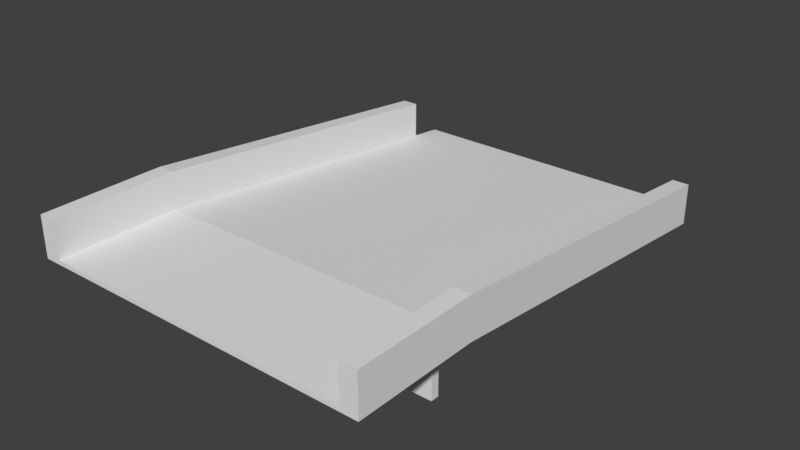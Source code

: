 # Source: DockingPlate_Small.blend  (saved by Blender 2.78.0; exported with 4.5.12 LTS)
import bpy
from mathutils import Matrix  # noqa: F401  (used for matrix-valued properties, if any)

bpy.ops.wm.read_factory_settings(use_empty=True)
scene = bpy.context.scene
scene.name = 'Scene'

# ---- collections
col_collection_1 = bpy.data.collections.new('Collection 1'); scene.collection.children.link(col_collection_1)

# ---- world
world_world = bpy.data.worlds.new('World'); scene.world = world_world
world_world.color = (0.05088, 0.05088, 0.05088)
world_world.use_sun_shadow = False
world_world.sun_shadow_jitter_overblur = 0.0
world_world.cycles.sampling_method = 'MANUAL'

# ---- meshes
me_cube_005 = bpy.data.meshes.new('Cube.005')
me_cube_005.from_pydata([(-0.7, -0.04, -0.12), (-0.7, -0.04, 0.18), (-0.7, 1.118e-08, -0.12), (-0.7, 1.118e-08, 0.18), (0.7, -0.04, -0.12), (0.7, -0.04, 0.18), (0.7, 1.118e-08, -0.12), (0.7, 1.118e-08, 0.18)], [], [(0, 1, 3, 2), (2, 3, 7, 6), (6, 7, 5, 4), (4, 5, 1, 0), (2, 6, 4, 0)])
_uv = me_cube_005.uv_layers.new(name='UVMap')
_uv.uv.foreach_set('vector', [0.9286, 0.2222, 0.9286, 0.01389, 0.9762, 0.01389, 0.9762, 0.2222, 0.7857, 0.9861, 0.4286, 0.9861, 0.4286, 0.01389, 0.7857, 0.01389, 0.9762, 0.25, 0.9762, 0.4583, 0.9286, 0.4583, 0.9286, 0.25, 0.02381, 0.01389, 0.381, 0.01389, 0.381, 0.9861, 0.02381, 0.9861, 0.8333, 0.9861, 0.8333, 0.01389, 0.881, 0.01389, 0.881, 0.9861])
me_cube_005.use_remesh_preserve_volume = False
me_cube_005.use_remesh_preserve_attributes = False
me_cube_005.use_mirror_vertex_groups = False
me_cube_005.update()
me_cube_003 = bpy.data.meshes.new('Cube.003')
me_cube_003.from_pydata([(-0.762, -0.6, 0.18), (-0.762, -3.725e-08, 0.18), (0.762, -0.6, 0.18), (0.762, -3.725e-08, 0.18), (0.762, 1.667, 5.96e-07), (-0.762, 1.667, 5.96e-07), (-0.762, -0.6, 0.38), (-0.762, -3.725e-08, 0.38), (0.762, -0.6, 0.38), (0.762, -3.725e-08, 0.38), (0.762, 1.667, 0.2), (-0.762, 1.667, 0.2), (0.842, -0.6, 0.18), (0.842, -3.725e-08, 0.18), (0.842, 1.667, 5.96e-07), (0.842, -0.6, 0.38), (0.842, -3.725e-08, 0.38), (0.842, 1.667, 0.2), (-0.842, -0.6, 0.18), (-0.842, -3.725e-08, 0.18), (-0.842, 1.667, 5.96e-07), (-0.842, -0.6, 0.38), (-0.842, -3.725e-08, 0.38), (-0.842, 1.667, 0.2)], [], [(5, 11, 7, 1), (3, 9, 10, 4), (1, 7, 6, 0), (2, 8, 9, 3), (13, 14, 17, 16), (12, 13, 16, 15), (10, 9, 16, 17), (3, 4, 14, 13), (4, 10, 17, 14), (9, 8, 15, 16), (8, 2, 12, 15), (2, 3, 13, 12), (20, 19, 22, 23), (19, 18, 21, 22), (5, 1, 19, 20), (11, 5, 20, 23), (6, 7, 22, 21), (0, 6, 21, 18), (1, 0, 18, 19), (7, 11, 23, 22)])
_uv = me_cube_003.uv_layers.new(name='UVMap')
_uv.uv.foreach_set('vector', [0.481, 0.9914, 0.3669, 0.9846, 0.3398, 0.2653, 0.4539, 0.2721, 0.618, 0.7279, 0.5039, 0.7347, 0.5311, 0.01538, 0.6452, 0.008585, 0.4539, 0.2721, 0.3398, 0.2653, 0.3669, 0.008585, 0.481, 0.01538, 0.6452, 0.9846, 0.5311, 0.9914, 0.5039, 0.7347, 0.618, 0.7279, 0.1255, 0.2721, 0.1527, 0.9914, 0.03863, 0.9846, 0.01145, 0.2653, 0.1527, 0.01538, 0.1255, 0.2721, 0.01145, 0.2653, 0.03863, 0.008585, 0.6681, 0.9843, 0.6681, 0.2658, 0.7139, 0.2658, 0.7139, 0.9843, 0.7825, 0.2658, 0.7825, 0.9843, 0.7368, 0.9843, 0.7368, 0.2658, 0.9428, 0.09444, 0.9428, 0.008585, 0.9886, 0.008585, 0.9886, 0.09444, 0.6681, 0.2658, 0.6681, 0.008585, 0.7139, 0.008585, 0.7139, 0.2658, 0.9886, 0.2146, 0.9886, 0.3005, 0.9428, 0.3005, 0.9428, 0.2146, 0.7825, 0.008585, 0.7825, 0.2658, 0.7368, 0.2658, 0.7368, 0.008585, 0.3169, 0.008585, 0.2897, 0.7279, 0.1756, 0.7347, 0.2028, 0.01538, 0.2897, 0.7279, 0.3169, 0.9846, 0.2028, 0.9914, 0.1756, 0.7347, 0.8054, 0.9843, 0.8054, 0.2658, 0.8512, 0.2658, 0.8512, 0.9843, 0.9886, 0.1116, 0.9886, 0.1975, 0.9428, 0.1975, 0.9428, 0.1116, 0.8741, 0.9843, 0.8741, 0.7271, 0.9199, 0.7271, 0.9199, 0.9843, 0.9428, 0.4035, 0.9428, 0.3176, 0.9886, 0.3176, 0.9886, 0.4035, 0.8054, 0.2658, 0.8054, 0.008585, 0.8512, 0.008585, 0.8512, 0.2658, 0.8741, 0.7271, 0.8741, 0.008585, 0.9199, 0.008585, 0.9199, 0.7271])
me_cube_003.use_remesh_preserve_volume = False
me_cube_003.use_remesh_preserve_attributes = False
me_cube_003.use_mirror_vertex_groups = False
me_cube_003.update()
me_cube = bpy.data.meshes.new('Cube')
me_cube.from_pydata([(-0.762, -0.6, 0.18), (-0.762, -0.6, 0.2), (-0.762, -3.725e-08, 0.18), (-0.762, -3.725e-08, 0.2), (0.762, -0.6, 0.18), (0.762, -0.6, 0.2), (0.762, -3.725e-08, 0.18), (0.762, -3.725e-08, 0.2), (0.762, 1.667, 5.96e-07), (0.762, 1.833, -1.192e-07), (-0.762, 1.833, -1.192e-07), (-0.762, 1.684, 2.384e-07), (-0.762, 1.667, 5.96e-07)], [], [(2, 3, 10, 11, 12), (6, 2, 12, 8), (7, 6, 8, 9), (0, 1, 3, 2), (3, 7, 9, 10), (6, 7, 5, 4), (4, 5, 1, 0), (2, 6, 4, 0), (7, 3, 1, 5), (11, 10, 9, 8, 12)])
_uv = me_cube.uv_layers.new(name='UVMap')
_uv.uv.foreach_set('vector', [0.931, 0.7503, 0.9251, 0.7509, 0.941, 0.00806, 0.9445, 0.06786, 0.9449, 0.07501, 0.4655, 0.2497, 0.9133, 0.2497, 0.9133, 0.9235, 0.4655, 0.9235, 0.9567, 0.2491, 0.9625, 0.2497, 0.9765, 0.925, 0.9726, 0.9919, 0.9449, 0.9913, 0.9391, 0.9919, 0.9251, 0.7509, 0.931, 0.7503, 0.005877, 0.2495, 0.4537, 0.2495, 0.4537, 0.9916, 0.005878, 0.9916, 0.9625, 0.2497, 0.9567, 0.2491, 0.9706, 0.00806, 0.9765, 0.008698, 0.9882, 0.00806, 0.9941, 0.00806, 0.9941, 0.6222, 0.9882, 0.6222, 0.9133, 0.2497, 0.4655, 0.2497, 0.4655, 0.00806, 0.9133, 0.00806, 0.4537, 0.2495, 0.005877, 0.2495, 0.005877, 0.00806, 0.4537, 0.00806, 0.9133, 0.9307, 0.9133, 0.9906, 0.4655, 0.9906, 0.4655, 0.9235, 0.9133, 0.9235])
me_cube.use_remesh_preserve_volume = False
me_cube.use_remesh_preserve_attributes = False
me_cube.use_mirror_vertex_groups = False
me_cube.update()

# ---- objects
ob_support = bpy.data.objects.new('Support', me_cube_005)
ob_walls = bpy.data.objects.new('Walls', me_cube_003)
ob_ramp = bpy.data.objects.new('Ramp', me_cube)

# ---- transforms, parenting, visibility, modifiers, constraints
ob_support.location = (0.0, 0.0, 0.0)
ob_support.lineart.crease_threshold = 0.0
ob_walls.location = (0.0, 0.0, 0.0)
ob_walls.lineart.crease_threshold = 0.0
ob_ramp.location = (0.0, 0.0, 0.0)
ob_ramp.lineart.crease_threshold = 0.0

# ---- collection membership
col_collection_1.objects.link(ob_support)
col_collection_1.objects.link(ob_walls)
col_collection_1.objects.link(ob_ramp)

# ---- scene / render settings (as saved in the file)
scene.frame_start = 1; scene.frame_end = 250; scene.frame_set(1)
scene.render.engine = 'CYCLES'
scene.render.resolution_percentage = 50
scene.render.dither_intensity = 0.0
scene.cycles.use_denoising = False
scene.cycles.samples = 128
scene.cycles.sampling_pattern = 'TABULATED_SOBOL'
scene.cycles.light_sampling_threshold = 0.0
scene.cycles.use_adaptive_sampling = False
scene.cycles.use_light_tree = False
scene.cycles.blur_glossy = 0.0
scene.cycles.sample_clamp_indirect = 0.0
scene.view_settings.view_transform = 'Standard'
bpy.context.view_layer.update()

# ---- added for rendering (the .blend has no active camera and no usable light): camera, sun
cam_auto = bpy.data.cameras.new('AutoCamera')
cam_auto.lens = 50.0
cam_auto.sensor_width = 36.0
cam_auto.clip_end = 1000.0
ob_auto_camera = bpy.data.objects.new('AutoCamera', cam_auto)
scene.collection.objects.link(ob_auto_camera)
ob_auto_camera.location = (2.77675, -2.71543, 2.3514)
ob_auto_camera.rotation_euler = (1.09748, -7.21219e-08, 0.694738)
scene.camera = ob_auto_camera
light_auto_sun = bpy.data.lights.new('AutoSun', 'SUN')
light_auto_sun.energy = 3.0
light_auto_sun.angle = 0.0523599
ob_auto_sun = bpy.data.objects.new('AutoSun', light_auto_sun)
scene.collection.objects.link(ob_auto_sun)
ob_auto_sun.rotation_euler = (0.872665, 0.174533, 0.523599)
bpy.context.view_layer.update()
